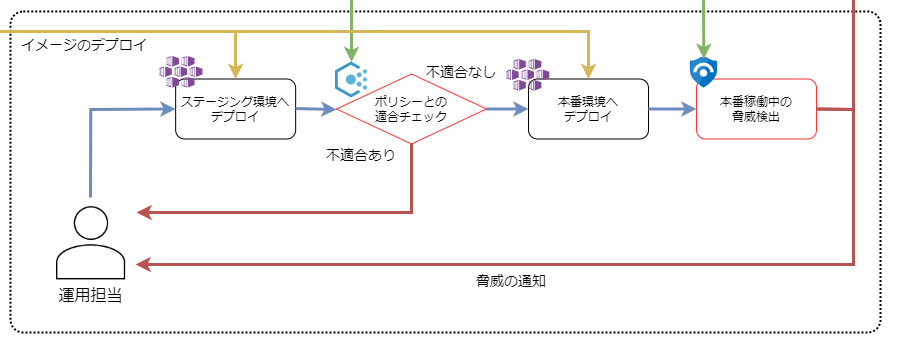

The diagram above was exported from draw.io. Its source (the exported page's mxGraphModel, read from the mxfile embedded in the PNG):
<mxGraphModel dx="2062" dy="1122" grid="1" gridSize="10" guides="1" tooltips="1" connect="1" arrows="1" fold="1" page="1" pageScale="1" pageWidth="1169" pageHeight="827" background="#FFFFFF" math="0" shadow="0">
  <root>
    <mxCell id="0" />
    <mxCell id="1" parent="0" />
    <mxCell id="--barfR53te-WIiG9WwZ-1" value="　凡例" style="rounded=0;whiteSpace=wrap;html=1;verticalAlign=top;align=left;fontSize=15;" vertex="1" parent="1">
      <mxGeometry x="323" y="694" width="340" height="200" as="geometry" />
    </mxCell>
    <mxCell id="pRoTerABMPYHtmWOxNPC-121" value="" style="rounded=1;whiteSpace=wrap;html=1;strokeColor=#000000;fillColor=none;strokeWidth=2;arcSize=4;dashed=1;dashPattern=1 1;" parent="1" vertex="1">
      <mxGeometry x="1037" y="940" width="870" height="321" as="geometry" />
    </mxCell>
    <mxCell id="pRoTerABMPYHtmWOxNPC-92" value="" style="rounded=1;whiteSpace=wrap;html=1;strokeColor=#000000;fillColor=none;strokeWidth=2;arcSize=5;dashed=1;dashPattern=1 1;" parent="1" vertex="1">
      <mxGeometry x="320" y="940" width="700" height="320" as="geometry" />
    </mxCell>
    <mxCell id="pRoTerABMPYHtmWOxNPC-93" value="" style="endArrow=classic;html=1;rounded=0;exitX=0;exitY=0.5;exitDx=0;exitDy=0;fillColor=#f8cecc;strokeColor=#b85450;strokeWidth=3;" parent="1" source="pRoTerABMPYHtmWOxNPC-114" target="pRoTerABMPYHtmWOxNPC-90" edge="1">
      <mxGeometry width="50" height="50" relative="1" as="geometry">
        <mxPoint x="696" y="1159.0000000000005" as="sourcePoint" />
        <mxPoint x="450" y="1040" as="targetPoint" />
      </mxGeometry>
    </mxCell>
    <mxCell id="pRoTerABMPYHtmWOxNPC-94" value="アプリケーション/&lt;br&gt;コンテナイメージの&lt;br&gt;ビルド" style="rounded=1;whiteSpace=wrap;html=1;" parent="1" vertex="1">
      <mxGeometry x="473" y="1002.5" width="120" height="60" as="geometry" />
    </mxCell>
    <mxCell id="pRoTerABMPYHtmWOxNPC-96" value="イメージの&lt;br&gt;脆弱性スキャン" style="rhombus;whiteSpace=wrap;html=1;strokeColor=#FF3333;" parent="1" vertex="1">
      <mxGeometry x="650" y="997.5" width="150" height="70" as="geometry" />
    </mxCell>
    <mxCell id="pRoTerABMPYHtmWOxNPC-97" value="" style="endArrow=classic;html=1;rounded=0;entryX=0;entryY=0.5;entryDx=0;entryDy=0;exitX=1;exitY=0.5;exitDx=0;exitDy=0;strokeWidth=3;fillColor=#dae8fc;strokeColor=#6c8ebf;" parent="1" source="pRoTerABMPYHtmWOxNPC-94" target="pRoTerABMPYHtmWOxNPC-96" edge="1">
      <mxGeometry width="50" height="50" relative="1" as="geometry">
        <mxPoint x="378.0385000000001" y="1042.98" as="sourcePoint" />
        <mxPoint x="469" y="1042.5" as="targetPoint" />
      </mxGeometry>
    </mxCell>
    <mxCell id="pRoTerABMPYHtmWOxNPC-98" value="" style="shape=image;verticalLabelPosition=bottom;labelBackgroundColor=#ffffff;verticalAlign=top;aspect=fixed;imageAspect=0;image=data:image/svg+xml,(base64 omitted: 2152 chars);" parent="1" vertex="1">
      <mxGeometry x="650" y="986" width="38" height="38" as="geometry" />
    </mxCell>
    <mxCell id="pRoTerABMPYHtmWOxNPC-100" value="" style="endArrow=classic;html=1;rounded=0;exitX=1;exitY=0.5;exitDx=0;exitDy=0;fillColor=#dae8fc;strokeColor=#6c8ebf;strokeWidth=3;" parent="1" source="pRoTerABMPYHtmWOxNPC-96" edge="1">
      <mxGeometry width="50" height="50" relative="1" as="geometry">
        <mxPoint x="820" y="1032.08" as="sourcePoint" />
        <mxPoint x="880" y="1033" as="targetPoint" />
      </mxGeometry>
    </mxCell>
    <mxCell id="pRoTerABMPYHtmWOxNPC-90" value="開発担当" style="shape=image;verticalLabelPosition=bottom;labelBackgroundColor=#FFFFFF;verticalAlign=top;aspect=fixed;imageAspect=0;image=data:image/png,(base64 omitted: 2544 chars);fontColor=#000000;fontSize=16;" parent="1" vertex="1">
      <mxGeometry x="354" y="1123" width="67.75" height="71.9" as="geometry" />
    </mxCell>
    <mxCell id="pRoTerABMPYHtmWOxNPC-102" value="" style="endArrow=classic;html=1;rounded=0;exitX=0.5;exitY=1;exitDx=0;exitDy=0;fillColor=#f8cecc;strokeColor=#b85450;strokeWidth=3;" parent="1" source="pRoTerABMPYHtmWOxNPC-96" target="pRoTerABMPYHtmWOxNPC-114" edge="1">
      <mxGeometry width="50" height="50" relative="1" as="geometry">
        <mxPoint x="810" y="1042.5" as="sourcePoint" />
        <mxPoint x="725" y="1130" as="targetPoint" />
      </mxGeometry>
    </mxCell>
    <mxCell id="pRoTerABMPYHtmWOxNPC-104" value="" style="edgeStyle=none;html=1;fontColor=#000000;strokeColor=#6c8ebf;rounded=0;exitX=0.5;exitY=0;exitDx=0;exitDy=0;entryX=0;entryY=0.5;entryDx=0;entryDy=0;fillColor=#dae8fc;strokeWidth=3;" parent="1" source="pRoTerABMPYHtmWOxNPC-90" target="pRoTerABMPYHtmWOxNPC-94" edge="1">
      <mxGeometry relative="1" as="geometry">
        <mxPoint x="696" y="1345.5" as="sourcePoint" />
        <mxPoint x="388" y="1272" as="targetPoint" />
        <Array as="points">
          <mxPoint x="388" y="1033" />
        </Array>
      </mxGeometry>
    </mxCell>
    <mxCell id="pRoTerABMPYHtmWOxNPC-105" value="運用担当" style="shape=image;verticalLabelPosition=bottom;labelBackgroundColor=#FFFFFF;verticalAlign=top;aspect=fixed;imageAspect=0;image=data:image/png,(base64 omitted: 2544 chars);fontColor=#000000;fontSize=16;strokeWidth=0;" parent="1" vertex="1">
      <mxGeometry x="1083" y="1135" width="69.15" height="73.39" as="geometry" />
    </mxCell>
    <mxCell id="pRoTerABMPYHtmWOxNPC-106" value="ステージング環境へ&lt;br&gt;デプロイ" style="rounded=1;whiteSpace=wrap;html=1;" parent="1" vertex="1">
      <mxGeometry x="1202.15" y="1007.5" width="120" height="60" as="geometry" />
    </mxCell>
    <mxCell id="pRoTerABMPYHtmWOxNPC-107" value="" style="edgeStyle=none;html=1;fontColor=#000000;strokeColor=#6c8ebf;rounded=0;entryX=0;entryY=0.5;entryDx=0;entryDy=0;fillColor=#dae8fc;strokeWidth=3;" parent="1" edge="1">
      <mxGeometry relative="1" as="geometry">
        <mxPoint x="1117" y="1126" as="sourcePoint" />
        <mxPoint x="1202.15" y="1037.5" as="targetPoint" />
        <Array as="points">
          <mxPoint x="1117.15" y="1038" />
        </Array>
      </mxGeometry>
    </mxCell>
    <mxCell id="pRoTerABMPYHtmWOxNPC-108" value="" style="endArrow=classic;html=1;rounded=0;exitX=1;exitY=0.5;exitDx=0;exitDy=0;fillColor=#dae8fc;strokeColor=#6c8ebf;strokeWidth=3;" parent="1" edge="1">
      <mxGeometry width="50" height="50" relative="1" as="geometry">
        <mxPoint x="1322.15" y="1037.08" as="sourcePoint" />
        <mxPoint x="1363" y="1038" as="targetPoint" />
      </mxGeometry>
    </mxCell>
    <mxCell id="pRoTerABMPYHtmWOxNPC-109" value="" style="shape=image;verticalLabelPosition=bottom;labelBackgroundColor=none;verticalAlign=top;aspect=fixed;imageAspect=0;image=data:image/svg+xml,(base64 omitted: 7076 chars);fontSize=16;fontColor=#000000;rounded=0;" parent="1" vertex="1">
      <mxGeometry x="1186.15" y="985" width="43.31" height="31.5" as="geometry" />
    </mxCell>
    <mxCell id="pRoTerABMPYHtmWOxNPC-110" value="ポリシーとの&lt;br&gt;適合チェック" style="rhombus;whiteSpace=wrap;html=1;strokeColor=#FF3333;" parent="1" vertex="1">
      <mxGeometry x="1363" y="1002.5" width="150" height="70" as="geometry" />
    </mxCell>
    <mxCell id="pRoTerABMPYHtmWOxNPC-111" value="" style="shape=image;verticalLabelPosition=bottom;labelBackgroundColor=#ffffff;verticalAlign=top;aspect=fixed;imageAspect=0;image=https://docs.microsoft.com/ja-jp/azure/governance/media/azure-policy.svg;" parent="1" vertex="1">
      <mxGeometry x="1360" y="990.5" width="36" height="36" as="geometry" />
    </mxCell>
    <mxCell id="pRoTerABMPYHtmWOxNPC-112" value="" style="edgeStyle=none;html=1;fontColor=#000000;strokeColor=#b85450;rounded=0;exitX=0.5;exitY=1;exitDx=0;exitDy=0;fillColor=#f8cecc;strokeWidth=3;" parent="1" source="pRoTerABMPYHtmWOxNPC-110" edge="1">
      <mxGeometry relative="1" as="geometry">
        <mxPoint x="1321.0250000000005" y="1199.9" as="sourcePoint" />
        <mxPoint x="1163" y="1141" as="targetPoint" />
        <Array as="points">
          <mxPoint x="1438" y="1141" />
        </Array>
      </mxGeometry>
    </mxCell>
    <mxCell id="pRoTerABMPYHtmWOxNPC-91" value="" style="dashed=0;outlineConnect=0;html=1;align=center;labelPosition=center;verticalLabelPosition=bottom;verticalAlign=top;shape=mxgraph.weblogos.github;fontSize=16;fontColor=#000000;rounded=0;" parent="1" vertex="1">
      <mxGeometry x="460" y="976.5" width="33.75" height="35" as="geometry" />
    </mxCell>
    <mxCell id="pRoTerABMPYHtmWOxNPC-113" value="本番用レジストリに&lt;br&gt;イメージを格納" style="rounded=1;whiteSpace=wrap;html=1;" parent="1" vertex="1">
      <mxGeometry x="880" y="1007.5" width="120" height="60" as="geometry" />
    </mxCell>
    <mxCell id="pRoTerABMPYHtmWOxNPC-99" value="" style="shape=image;verticalLabelPosition=bottom;labelBackgroundColor=none;verticalAlign=top;aspect=fixed;imageAspect=0;image=data:image/svg+xml,(base64 omitted: 3584 chars);fontColor=#000000;fontSize=16;" parent="1" vertex="1">
      <mxGeometry x="860" y="985" width="34" height="34" as="geometry" />
    </mxCell>
    <mxCell id="pRoTerABMPYHtmWOxNPC-114" value="レビュー用レジストリに&lt;br&gt;イメージを格納" style="rounded=1;whiteSpace=wrap;html=1;" parent="1" vertex="1">
      <mxGeometry x="657.5" y="1128.95" width="135" height="60" as="geometry" />
    </mxCell>
    <mxCell id="pRoTerABMPYHtmWOxNPC-115" value="" style="shape=image;verticalLabelPosition=bottom;labelBackgroundColor=none;verticalAlign=top;aspect=fixed;imageAspect=0;image=data:image/svg+xml,(base64 omitted: 3584 chars);fontColor=#000000;fontSize=16;" parent="1" vertex="1">
      <mxGeometry x="641" y="1106" width="34" height="34" as="geometry" />
    </mxCell>
    <mxCell id="pRoTerABMPYHtmWOxNPC-118" value="本番環境へ&lt;br&gt;デプロイ" style="rounded=1;whiteSpace=wrap;html=1;" parent="1" vertex="1">
      <mxGeometry x="1555" y="1007.5" width="120" height="60" as="geometry" />
    </mxCell>
    <mxCell id="pRoTerABMPYHtmWOxNPC-119" value="" style="shape=image;verticalLabelPosition=bottom;labelBackgroundColor=none;verticalAlign=top;aspect=fixed;imageAspect=0;image=data:image/svg+xml,(base64 omitted: 7076 chars);fontSize=16;fontColor=#000000;rounded=0;" parent="1" vertex="1">
      <mxGeometry x="1533" y="988" width="43.31" height="31.5" as="geometry" />
    </mxCell>
    <mxCell id="pRoTerABMPYHtmWOxNPC-120" value="" style="endArrow=classic;html=1;rounded=0;entryX=0;entryY=0.5;entryDx=0;entryDy=0;exitX=1;exitY=0.5;exitDx=0;exitDy=0;fillColor=#dae8fc;strokeColor=#6c8ebf;strokeWidth=3;" parent="1" source="pRoTerABMPYHtmWOxNPC-110" target="pRoTerABMPYHtmWOxNPC-118" edge="1">
      <mxGeometry width="50" height="50" relative="1" as="geometry">
        <mxPoint x="1513" y="1037" as="sourcePoint" />
        <mxPoint x="1593.15" y="1037.58" as="targetPoint" />
      </mxGeometry>
    </mxCell>
    <mxCell id="pRoTerABMPYHtmWOxNPC-125" value="本番稼働中の&lt;br&gt;脅威検出" style="rounded=1;whiteSpace=wrap;html=1;strokeColor=#FF3333;" parent="1" vertex="1">
      <mxGeometry x="1723" y="1007.5" width="120" height="60" as="geometry" />
    </mxCell>
    <mxCell id="pRoTerABMPYHtmWOxNPC-123" value="" style="sketch=0;aspect=fixed;html=1;points=[];align=center;image;fontSize=12;image=img/lib/mscae/Azure_Sentinel.svg;strokeColor=#FF3333;" parent="1" vertex="1">
      <mxGeometry x="1717" y="985.95" width="27" height="30.68" as="geometry" />
    </mxCell>
    <mxCell id="pRoTerABMPYHtmWOxNPC-126" value="" style="endArrow=classic;html=1;rounded=0;entryX=0;entryY=0.5;entryDx=0;entryDy=0;exitX=1;exitY=0.5;exitDx=0;exitDy=0;fillColor=#dae8fc;strokeColor=#6c8ebf;strokeWidth=3;" parent="1" source="pRoTerABMPYHtmWOxNPC-118" target="pRoTerABMPYHtmWOxNPC-125" edge="1">
      <mxGeometry width="50" height="50" relative="1" as="geometry">
        <mxPoint x="1652" y="1047.5" as="sourcePoint" />
        <mxPoint x="1694" y="1047.5" as="targetPoint" />
      </mxGeometry>
    </mxCell>
    <mxCell id="pRoTerABMPYHtmWOxNPC-127" value="セキュリティ担当" style="shape=image;verticalLabelPosition=bottom;labelBackgroundColor=#FFFFFF;verticalAlign=top;aspect=fixed;imageAspect=0;image=data:image/png,(base64 omitted: 2544 chars);fontColor=#000000;fontSize=16;strokeWidth=0;" parent="1" vertex="1">
      <mxGeometry x="990" y="770" width="69.15" height="73.39" as="geometry" />
    </mxCell>
    <mxCell id="pRoTerABMPYHtmWOxNPC-128" value="" style="edgeStyle=none;html=1;fontColor=#000000;strokeColor=#82b366;rounded=0;entryX=0.5;entryY=0;entryDx=0;entryDy=0;fillColor=#d5e8d4;strokeWidth=3;" parent="1" target="pRoTerABMPYHtmWOxNPC-98" edge="1">
      <mxGeometry relative="1" as="geometry">
        <mxPoint x="1025" y="870" as="sourcePoint" />
        <mxPoint x="733" y="908.5" as="targetPoint" />
        <Array as="points">
          <mxPoint x="1025" y="920" />
          <mxPoint x="670" y="920" />
        </Array>
      </mxGeometry>
    </mxCell>
    <mxCell id="pRoTerABMPYHtmWOxNPC-130" value="" style="edgeStyle=none;html=1;fontColor=#000000;strokeColor=#b85450;rounded=0;exitX=1;exitY=0.5;exitDx=0;exitDy=0;fillColor=#f8cecc;strokeWidth=3;" parent="1" source="pRoTerABMPYHtmWOxNPC-125" edge="1">
      <mxGeometry relative="1" as="geometry">
        <mxPoint x="1443" y="1124" as="sourcePoint" />
        <mxPoint x="1162" y="1193" as="targetPoint" />
        <Array as="points">
          <mxPoint x="1880" y="1038" />
          <mxPoint x="1880" y="1193" />
        </Array>
      </mxGeometry>
    </mxCell>
    <mxCell id="pRoTerABMPYHtmWOxNPC-133" value="適用するポリシー・ルールの設定" style="text;html=1;strokeColor=none;fillColor=none;align=center;verticalAlign=middle;whiteSpace=wrap;rounded=0;dashed=1;fontSize=14;" parent="1" vertex="1">
      <mxGeometry x="1027.15" y="883" width="252" height="40" as="geometry" />
    </mxCell>
    <mxCell id="pRoTerABMPYHtmWOxNPC-135" value="脅威の通知" style="text;html=1;strokeColor=none;fillColor=none;align=center;verticalAlign=middle;whiteSpace=wrap;rounded=0;dashed=1;fontSize=14;" parent="1" vertex="1">
      <mxGeometry x="1443" y="1189.95" width="190" height="40" as="geometry" />
    </mxCell>
    <mxCell id="pRoTerABMPYHtmWOxNPC-136" value="検知あり" style="text;html=1;strokeColor=none;fillColor=none;align=center;verticalAlign=middle;whiteSpace=wrap;rounded=0;dashed=1;fontSize=14;" parent="1" vertex="1">
      <mxGeometry x="636" y="1067.5" width="80" height="30" as="geometry" />
    </mxCell>
    <mxCell id="pRoTerABMPYHtmWOxNPC-137" value="検知なし" style="text;html=1;strokeColor=none;fillColor=none;align=center;verticalAlign=middle;whiteSpace=wrap;rounded=0;dashed=1;fontSize=14;" parent="1" vertex="1">
      <mxGeometry x="760" y="990" width="80" height="30" as="geometry" />
    </mxCell>
    <mxCell id="pRoTerABMPYHtmWOxNPC-138" value="不適合あり" style="text;html=1;strokeColor=none;fillColor=none;align=center;verticalAlign=middle;whiteSpace=wrap;rounded=0;dashed=1;fontSize=14;" parent="1" vertex="1">
      <mxGeometry x="1343" y="1068.5" width="90" height="30" as="geometry" />
    </mxCell>
    <mxCell id="pRoTerABMPYHtmWOxNPC-139" value="不適合なし" style="text;html=1;strokeColor=none;fillColor=none;align=center;verticalAlign=middle;whiteSpace=wrap;rounded=0;dashed=1;fontSize=14;" parent="1" vertex="1">
      <mxGeometry x="1443" y="985.75" width="90" height="30" as="geometry" />
    </mxCell>
    <mxCell id="sITf1b4tXOszAFiuhX3u-10" value="" style="edgeStyle=none;html=1;fontColor=#000000;strokeColor=#82b366;rounded=0;fillColor=#d5e8d4;strokeWidth=3;entryX=0.5;entryY=0;entryDx=0;entryDy=0;" parent="1" target="pRoTerABMPYHtmWOxNPC-111" edge="1">
      <mxGeometry relative="1" as="geometry">
        <mxPoint x="1025" y="870" as="sourcePoint" />
        <mxPoint x="1380" y="940" as="targetPoint" />
        <Array as="points">
          <mxPoint x="1025" y="920" />
          <mxPoint x="1378" y="920" />
        </Array>
      </mxGeometry>
    </mxCell>
    <mxCell id="sITf1b4tXOszAFiuhX3u-11" value="" style="edgeStyle=none;html=1;fontColor=#000000;strokeColor=#82b366;rounded=0;fillColor=#d5e8d4;strokeWidth=3;entryX=0.497;entryY=0.047;entryDx=0;entryDy=0;entryPerimeter=0;" parent="1" target="pRoTerABMPYHtmWOxNPC-123" edge="1">
      <mxGeometry relative="1" as="geometry">
        <mxPoint x="1025" y="870" as="sourcePoint" />
        <mxPoint x="1731" y="980" as="targetPoint" />
        <Array as="points">
          <mxPoint x="1025" y="920" />
          <mxPoint x="1730" y="920" />
        </Array>
      </mxGeometry>
    </mxCell>
    <mxCell id="sITf1b4tXOszAFiuhX3u-12" value="" style="edgeStyle=none;html=1;fontColor=#000000;strokeColor=#d6b656;rounded=0;entryX=0.5;entryY=0;entryDx=0;entryDy=0;fillColor=#fff2cc;strokeWidth=3;exitX=0.5;exitY=0;exitDx=0;exitDy=0;" parent="1" source="pRoTerABMPYHtmWOxNPC-113" target="pRoTerABMPYHtmWOxNPC-106" edge="1">
      <mxGeometry relative="1" as="geometry">
        <mxPoint x="1035" y="880" as="sourcePoint" />
        <mxPoint x="679" y="995.9999999999998" as="targetPoint" />
        <Array as="points">
          <mxPoint x="940" y="960" />
          <mxPoint x="1262" y="960" />
        </Array>
      </mxGeometry>
    </mxCell>
    <mxCell id="sITf1b4tXOszAFiuhX3u-13" value="" style="edgeStyle=none;html=1;fontColor=#000000;strokeColor=#d6b656;rounded=0;entryX=0.5;entryY=0;entryDx=0;entryDy=0;fillColor=#fff2cc;strokeWidth=3;exitX=0.5;exitY=0;exitDx=0;exitDy=0;" parent="1" source="pRoTerABMPYHtmWOxNPC-113" target="pRoTerABMPYHtmWOxNPC-118" edge="1">
      <mxGeometry relative="1" as="geometry">
        <mxPoint x="950" y="1017.5" as="sourcePoint" />
        <mxPoint x="1272.15" y="1017.5" as="targetPoint" />
        <Array as="points">
          <mxPoint x="940" y="960" />
          <mxPoint x="1615" y="960" />
        </Array>
      </mxGeometry>
    </mxCell>
    <mxCell id="sITf1b4tXOszAFiuhX3u-15" value="" style="edgeStyle=none;html=1;fontColor=#000000;strokeColor=#b85450;rounded=0;exitX=1;exitY=0.5;exitDx=0;exitDy=0;fillColor=#f8cecc;strokeWidth=3;" parent="1" source="pRoTerABMPYHtmWOxNPC-125" edge="1">
      <mxGeometry relative="1" as="geometry">
        <mxPoint x="1853" y="1047.5" as="sourcePoint" />
        <mxPoint x="1080" y="800" as="targetPoint" />
        <Array as="points">
          <mxPoint x="1880" y="1038" />
          <mxPoint x="1880" y="800" />
        </Array>
      </mxGeometry>
    </mxCell>
    <mxCell id="sITf1b4tXOszAFiuhX3u-16" value="脅威の通知" style="text;html=1;strokeColor=none;fillColor=none;align=center;verticalAlign=middle;whiteSpace=wrap;rounded=0;dashed=1;fontSize=14;" parent="1" vertex="1">
      <mxGeometry x="1342" y="794" width="190" height="40" as="geometry" />
    </mxCell>
    <mxCell id="sITf1b4tXOszAFiuhX3u-17" value="イメージのデプロイ" style="text;html=1;strokeColor=none;fillColor=none;align=center;verticalAlign=middle;whiteSpace=wrap;rounded=0;dashed=1;fontSize=14;" parent="1" vertex="1">
      <mxGeometry x="985.0000000000001" y="953.5" width="252" height="40" as="geometry" />
    </mxCell>
    <mxCell id="--barfR53te-WIiG9WwZ-2" value="" style="endArrow=classic;html=1;rounded=0;fontSize=15;fillColor=#dae8fc;strokeColor=#6c8ebf;strokeWidth=3;" edge="1" parent="1">
      <mxGeometry width="50" height="50" relative="1" as="geometry">
        <mxPoint x="347" y="744" as="sourcePoint" />
        <mxPoint x="437" y="744" as="targetPoint" />
      </mxGeometry>
    </mxCell>
    <mxCell id="--barfR53te-WIiG9WwZ-3" value="" style="endArrow=classic;html=1;rounded=0;fontSize=15;fillColor=#f8cecc;strokeColor=#b85450;strokeWidth=3;" edge="1" parent="1">
      <mxGeometry width="50" height="50" relative="1" as="geometry">
        <mxPoint x="347" y="784" as="sourcePoint" />
        <mxPoint x="437" y="784" as="targetPoint" />
      </mxGeometry>
    </mxCell>
    <mxCell id="--barfR53te-WIiG9WwZ-4" value="" style="endArrow=classic;html=1;rounded=0;fontSize=15;fillColor=#d5e8d4;strokeColor=#82b366;strokeWidth=3;" edge="1" parent="1">
      <mxGeometry width="50" height="50" relative="1" as="geometry">
        <mxPoint x="347" y="824" as="sourcePoint" />
        <mxPoint x="437" y="824" as="targetPoint" />
      </mxGeometry>
    </mxCell>
    <mxCell id="--barfR53te-WIiG9WwZ-5" value="" style="endArrow=classic;html=1;rounded=0;fontSize=15;fillColor=#fff2cc;strokeColor=#d6b656;strokeWidth=3;" edge="1" parent="1">
      <mxGeometry width="50" height="50" relative="1" as="geometry">
        <mxPoint x="346" y="861.5" as="sourcePoint" />
        <mxPoint x="436" y="861.5" as="targetPoint" />
      </mxGeometry>
    </mxCell>
    <mxCell id="--barfR53te-WIiG9WwZ-7" value="CI/CD の正常系" style="text;html=1;strokeColor=none;fillColor=none;align=left;verticalAlign=middle;whiteSpace=wrap;rounded=0;fontSize=15;" vertex="1" parent="1">
      <mxGeometry x="462" y="729" width="121" height="30" as="geometry" />
    </mxCell>
    <mxCell id="--barfR53te-WIiG9WwZ-8" value="脆弱性検知時の通知" style="text;html=1;strokeColor=none;fillColor=none;align=left;verticalAlign=middle;whiteSpace=wrap;rounded=0;fontSize=15;" vertex="1" parent="1">
      <mxGeometry x="462" y="769" width="151" height="30" as="geometry" />
    </mxCell>
    <mxCell id="--barfR53te-WIiG9WwZ-9" value="ポリシーの設定" style="text;html=1;strokeColor=none;fillColor=none;align=left;verticalAlign=middle;whiteSpace=wrap;rounded=0;fontSize=15;" vertex="1" parent="1">
      <mxGeometry x="462" y="809" width="151" height="30" as="geometry" />
    </mxCell>
    <mxCell id="--barfR53te-WIiG9WwZ-10" value="コンテナイメージの利用" style="text;html=1;strokeColor=none;fillColor=none;align=left;verticalAlign=middle;whiteSpace=wrap;rounded=0;fontSize=15;" vertex="1" parent="1">
      <mxGeometry x="462" y="847" width="171" height="30" as="geometry" />
    </mxCell>
  </root>
</mxGraphModel>